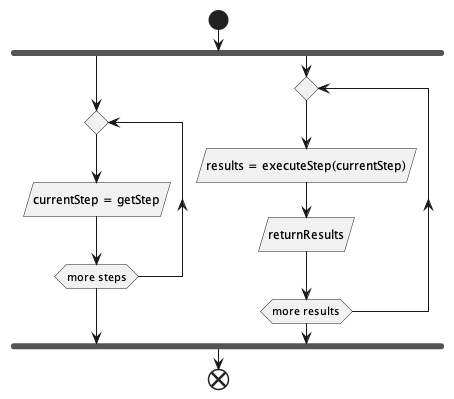

The diagram above was rendered by PlantUML. Its source (embedded in the PNG):
@startuml

start
    fork
        repeat
            :currentStep = getStep/
        repeat while (more steps)
    fork again
        repeat
            :results = executeStep(currentStep)/
            :returnResults/
        repeat while (more results)
    end fork
end
@enduml